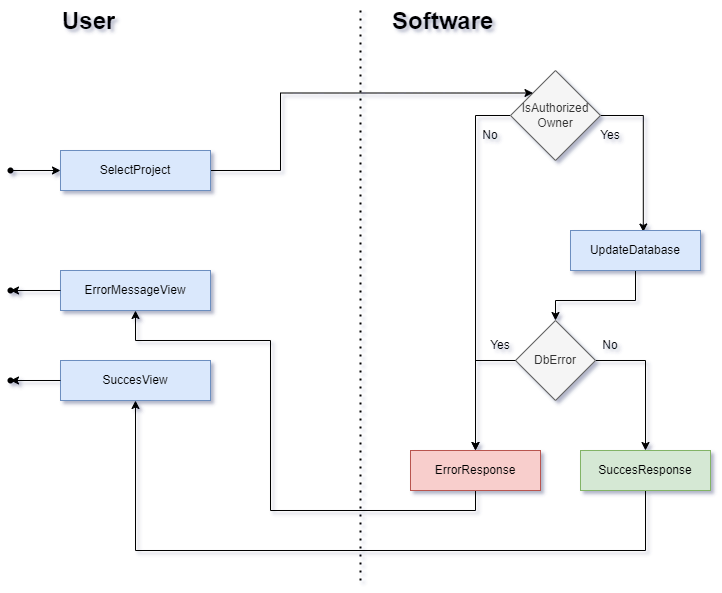

The diagram above was exported from draw.io. Its source (the exported page's mxGraphModel, read from the mxfile embedded in the PNG):
<mxGraphModel dx="1036" dy="606" grid="1" gridSize="10" guides="1" tooltips="1" connect="1" arrows="1" fold="1" page="1" pageScale="1" pageWidth="827" pageHeight="1169" math="0" shadow="0">
  <root>
    <mxCell id="WIyWlLk6GJQsqaUBKTNV-0" />
    <mxCell id="WIyWlLk6GJQsqaUBKTNV-1" parent="WIyWlLk6GJQsqaUBKTNV-0" />
    <mxCell id="aabY8vYiOELEavv-wFIU-2" style="edgeStyle=orthogonalEdgeStyle;rounded=0;orthogonalLoop=1;jettySize=auto;html=1;" parent="WIyWlLk6GJQsqaUBKTNV-1" source="aabY8vYiOELEavv-wFIU-4" target="aabY8vYiOELEavv-wFIU-8" edge="1">
      <mxGeometry relative="1" as="geometry">
        <Array as="points">
          <mxPoint x="485" y="155" />
        </Array>
      </mxGeometry>
    </mxCell>
    <mxCell id="aabY8vYiOELEavv-wFIU-3" style="edgeStyle=orthogonalEdgeStyle;rounded=0;orthogonalLoop=1;jettySize=auto;html=1;entryX=0.56;entryY=0.038;entryDx=0;entryDy=0;entryPerimeter=0;" parent="WIyWlLk6GJQsqaUBKTNV-1" source="aabY8vYiOELEavv-wFIU-4" target="aabY8vYiOELEavv-wFIU-11" edge="1">
      <mxGeometry relative="1" as="geometry">
        <mxPoint x="650" y="260" as="targetPoint" />
        <Array as="points">
          <mxPoint x="653" y="155" />
        </Array>
      </mxGeometry>
    </mxCell>
    <mxCell id="aabY8vYiOELEavv-wFIU-4" value="IsAuthorized Owner" style="rhombus;whiteSpace=wrap;html=1;fillColor=#f5f5f5;fontColor=#333333;strokeColor=#666666;rounded=0;" parent="WIyWlLk6GJQsqaUBKTNV-1" vertex="1">
      <mxGeometry x="520" y="110" width="90" height="90" as="geometry" />
    </mxCell>
    <mxCell id="aabY8vYiOELEavv-wFIU-5" style="edgeStyle=orthogonalEdgeStyle;rounded=0;orthogonalLoop=1;jettySize=auto;html=1;exitX=1;exitY=0.5;exitDx=0;exitDy=0;entryX=0;entryY=0;entryDx=0;entryDy=0;" parent="WIyWlLk6GJQsqaUBKTNV-1" source="aabY8vYiOELEavv-wFIU-6" target="aabY8vYiOELEavv-wFIU-4" edge="1">
      <mxGeometry relative="1" as="geometry">
        <Array as="points">
          <mxPoint x="290" y="210" />
          <mxPoint x="290" y="133" />
        </Array>
      </mxGeometry>
    </mxCell>
    <mxCell id="aabY8vYiOELEavv-wFIU-6" value="SelectProject" style="rounded=0;whiteSpace=wrap;html=1;fillColor=#dae8fc;strokeColor=#6c8ebf;" parent="WIyWlLk6GJQsqaUBKTNV-1" vertex="1">
      <mxGeometry x="70" y="190" width="150" height="40" as="geometry" />
    </mxCell>
    <mxCell id="aabY8vYiOELEavv-wFIU-7" style="edgeStyle=orthogonalEdgeStyle;rounded=0;orthogonalLoop=1;jettySize=auto;html=1;exitX=0.5;exitY=1;exitDx=0;exitDy=0;entryX=0.5;entryY=1;entryDx=0;entryDy=0;" parent="WIyWlLk6GJQsqaUBKTNV-1" source="aabY8vYiOELEavv-wFIU-8" target="aabY8vYiOELEavv-wFIU-20" edge="1">
      <mxGeometry relative="1" as="geometry">
        <Array as="points">
          <mxPoint x="485" y="550" />
          <mxPoint x="280" y="550" />
          <mxPoint x="280" y="380" />
          <mxPoint x="145" y="380" />
        </Array>
      </mxGeometry>
    </mxCell>
    <mxCell id="aabY8vYiOELEavv-wFIU-8" value="ErrorResponse" style="rounded=0;whiteSpace=wrap;html=1;fillColor=#f8cecc;strokeColor=#b85450;" parent="WIyWlLk6GJQsqaUBKTNV-1" vertex="1">
      <mxGeometry x="420" y="490" width="130" height="40" as="geometry" />
    </mxCell>
    <mxCell id="aabY8vYiOELEavv-wFIU-9" value="No" style="text;html=1;align=center;verticalAlign=middle;whiteSpace=wrap;rounded=0;" parent="WIyWlLk6GJQsqaUBKTNV-1" vertex="1">
      <mxGeometry x="470" y="160" width="60" height="30" as="geometry" />
    </mxCell>
    <mxCell id="aabY8vYiOELEavv-wFIU-10" style="edgeStyle=orthogonalEdgeStyle;rounded=0;orthogonalLoop=1;jettySize=auto;html=1;exitX=0.5;exitY=1;exitDx=0;exitDy=0;entryX=0.5;entryY=0;entryDx=0;entryDy=0;" parent="WIyWlLk6GJQsqaUBKTNV-1" source="aabY8vYiOELEavv-wFIU-11" target="aabY8vYiOELEavv-wFIU-13" edge="1">
      <mxGeometry relative="1" as="geometry">
        <Array as="points">
          <mxPoint x="645" y="340" />
          <mxPoint x="565" y="340" />
        </Array>
      </mxGeometry>
    </mxCell>
    <mxCell id="aabY8vYiOELEavv-wFIU-11" value="UpdateDatabase" style="rounded=0;whiteSpace=wrap;html=1;fillColor=#dae8fc;strokeColor=#6c8ebf;" parent="WIyWlLk6GJQsqaUBKTNV-1" vertex="1">
      <mxGeometry x="580" y="270" width="130" height="40" as="geometry" />
    </mxCell>
    <mxCell id="aabY8vYiOELEavv-wFIU-12" style="edgeStyle=orthogonalEdgeStyle;rounded=0;orthogonalLoop=1;jettySize=auto;html=1;entryX=0.5;entryY=0;entryDx=0;entryDy=0;" parent="WIyWlLk6GJQsqaUBKTNV-1" source="aabY8vYiOELEavv-wFIU-13" target="aabY8vYiOELEavv-wFIU-18" edge="1">
      <mxGeometry relative="1" as="geometry">
        <Array as="points">
          <mxPoint x="655" y="400" />
        </Array>
      </mxGeometry>
    </mxCell>
    <mxCell id="aabY8vYiOELEavv-wFIU-13" value="DbError" style="rhombus;whiteSpace=wrap;html=1;fillColor=#f5f5f5;fontColor=#333333;strokeColor=#666666;rounded=0;" parent="WIyWlLk6GJQsqaUBKTNV-1" vertex="1">
      <mxGeometry x="525" y="360" width="80" height="80" as="geometry" />
    </mxCell>
    <mxCell id="aabY8vYiOELEavv-wFIU-14" value="Yes" style="text;html=1;align=center;verticalAlign=middle;whiteSpace=wrap;rounded=0;" parent="WIyWlLk6GJQsqaUBKTNV-1" vertex="1">
      <mxGeometry x="590" y="160" width="60" height="30" as="geometry" />
    </mxCell>
    <mxCell id="aabY8vYiOELEavv-wFIU-15" style="edgeStyle=orthogonalEdgeStyle;rounded=0;orthogonalLoop=1;jettySize=auto;html=1;exitX=0.75;exitY=1;exitDx=0;exitDy=0;entryX=0.5;entryY=0;entryDx=0;entryDy=0;" parent="WIyWlLk6GJQsqaUBKTNV-1" source="aabY8vYiOELEavv-wFIU-16" target="aabY8vYiOELEavv-wFIU-8" edge="1">
      <mxGeometry relative="1" as="geometry">
        <Array as="points">
          <mxPoint x="485" y="400" />
        </Array>
      </mxGeometry>
    </mxCell>
    <mxCell id="aabY8vYiOELEavv-wFIU-16" value="Yes" style="text;html=1;align=center;verticalAlign=middle;whiteSpace=wrap;rounded=0;" parent="WIyWlLk6GJQsqaUBKTNV-1" vertex="1">
      <mxGeometry x="480" y="370" width="60" height="30" as="geometry" />
    </mxCell>
    <mxCell id="aabY8vYiOELEavv-wFIU-17" style="edgeStyle=orthogonalEdgeStyle;rounded=0;orthogonalLoop=1;jettySize=auto;html=1;exitX=0.5;exitY=1;exitDx=0;exitDy=0;entryX=0.5;entryY=1;entryDx=0;entryDy=0;" parent="WIyWlLk6GJQsqaUBKTNV-1" source="aabY8vYiOELEavv-wFIU-18" target="aabY8vYiOELEavv-wFIU-21" edge="1">
      <mxGeometry relative="1" as="geometry">
        <Array as="points">
          <mxPoint x="655" y="590" />
          <mxPoint x="145" y="590" />
        </Array>
      </mxGeometry>
    </mxCell>
    <mxCell id="aabY8vYiOELEavv-wFIU-18" value="SuccesResponse" style="rounded=0;whiteSpace=wrap;html=1;fillColor=#d5e8d4;strokeColor=#82b366;" parent="WIyWlLk6GJQsqaUBKTNV-1" vertex="1">
      <mxGeometry x="590" y="490" width="130" height="40" as="geometry" />
    </mxCell>
    <mxCell id="aabY8vYiOELEavv-wFIU-19" value="No" style="text;html=1;align=center;verticalAlign=middle;whiteSpace=wrap;rounded=0;" parent="WIyWlLk6GJQsqaUBKTNV-1" vertex="1">
      <mxGeometry x="590" y="370" width="60" height="30" as="geometry" />
    </mxCell>
    <mxCell id="aabY8vYiOELEavv-wFIU-20" value="ErrorMessageView" style="rounded=0;whiteSpace=wrap;html=1;fillColor=#dae8fc;strokeColor=#6c8ebf;" parent="WIyWlLk6GJQsqaUBKTNV-1" vertex="1">
      <mxGeometry x="70" y="310" width="150" height="40" as="geometry" />
    </mxCell>
    <mxCell id="aabY8vYiOELEavv-wFIU-21" value="SuccesView" style="rounded=0;whiteSpace=wrap;html=1;fillColor=#dae8fc;strokeColor=#6c8ebf;" parent="WIyWlLk6GJQsqaUBKTNV-1" vertex="1">
      <mxGeometry x="70" y="400" width="150" height="40" as="geometry" />
    </mxCell>
    <mxCell id="aabY8vYiOELEavv-wFIU-22" value="" style="endArrow=none;dashed=1;html=1;dashPattern=1 3;strokeWidth=2;rounded=0;" parent="WIyWlLk6GJQsqaUBKTNV-1" edge="1">
      <mxGeometry width="50" height="50" relative="1" as="geometry">
        <mxPoint x="370" y="50" as="sourcePoint" />
        <mxPoint x="370" y="620" as="targetPoint" />
      </mxGeometry>
    </mxCell>
    <mxCell id="aabY8vYiOELEavv-wFIU-23" value="&lt;h1 style=&quot;margin-top: 0px;&quot;&gt;User&lt;/h1&gt;" style="text;html=1;whiteSpace=wrap;overflow=hidden;rounded=0;" parent="WIyWlLk6GJQsqaUBKTNV-1" vertex="1">
      <mxGeometry x="70" y="40" width="180" height="50" as="geometry" />
    </mxCell>
    <mxCell id="aabY8vYiOELEavv-wFIU-24" value="&lt;h1 style=&quot;margin-top: 0px;&quot;&gt;Software&lt;/h1&gt;" style="text;html=1;whiteSpace=wrap;overflow=hidden;rounded=0;" parent="WIyWlLk6GJQsqaUBKTNV-1" vertex="1">
      <mxGeometry x="400" y="40" width="180" height="50" as="geometry" />
    </mxCell>
    <mxCell id="aabY8vYiOELEavv-wFIU-25" style="edgeStyle=orthogonalEdgeStyle;orthogonalLoop=1;jettySize=auto;html=1;entryX=0;entryY=0.5;entryDx=0;entryDy=0;" parent="WIyWlLk6GJQsqaUBKTNV-1" source="aabY8vYiOELEavv-wFIU-26" target="aabY8vYiOELEavv-wFIU-6" edge="1">
      <mxGeometry relative="1" as="geometry">
        <mxPoint x="20" y="210" as="sourcePoint" />
        <mxPoint x="70" y="130" as="targetPoint" />
      </mxGeometry>
    </mxCell>
    <mxCell id="aabY8vYiOELEavv-wFIU-27" value="" style="shape=waypoint;sketch=0;fillStyle=solid;size=6;pointerEvents=1;points=[];fillColor=none;resizable=0;rotatable=0;perimeter=centerPerimeter;snapToPoint=1;" parent="WIyWlLk6GJQsqaUBKTNV-1" vertex="1">
      <mxGeometry x="10" y="320" width="20" height="20" as="geometry" />
    </mxCell>
    <mxCell id="aabY8vYiOELEavv-wFIU-28" value="" style="shape=waypoint;sketch=0;fillStyle=solid;size=6;pointerEvents=1;points=[];fillColor=none;resizable=0;rotatable=0;perimeter=centerPerimeter;snapToPoint=1;" parent="WIyWlLk6GJQsqaUBKTNV-1" vertex="1">
      <mxGeometry x="10" y="410" width="20" height="20" as="geometry" />
    </mxCell>
    <mxCell id="aabY8vYiOELEavv-wFIU-29" style="edgeStyle=orthogonalEdgeStyle;orthogonalLoop=1;jettySize=auto;html=1;exitX=0;exitY=0.5;exitDx=0;exitDy=0;entryX=0.836;entryY=0.588;entryDx=0;entryDy=0;entryPerimeter=0;" parent="WIyWlLk6GJQsqaUBKTNV-1" source="aabY8vYiOELEavv-wFIU-21" target="aabY8vYiOELEavv-wFIU-28" edge="1">
      <mxGeometry relative="1" as="geometry" />
    </mxCell>
    <mxCell id="aabY8vYiOELEavv-wFIU-30" style="edgeStyle=orthogonalEdgeStyle;orthogonalLoop=1;jettySize=auto;html=1;exitX=0;exitY=0.5;exitDx=0;exitDy=0;entryX=0.836;entryY=0.497;entryDx=0;entryDy=0;entryPerimeter=0;" parent="WIyWlLk6GJQsqaUBKTNV-1" source="aabY8vYiOELEavv-wFIU-20" target="aabY8vYiOELEavv-wFIU-27" edge="1">
      <mxGeometry relative="1" as="geometry" />
    </mxCell>
    <mxCell id="eI66p3F1mqZY3TlZL7eg-0" value="" style="edgeStyle=orthogonalEdgeStyle;orthogonalLoop=1;jettySize=auto;html=1;entryDx=0;entryDy=0;" parent="WIyWlLk6GJQsqaUBKTNV-1" target="aabY8vYiOELEavv-wFIU-26" edge="1">
      <mxGeometry relative="1" as="geometry">
        <mxPoint x="20" y="210" as="sourcePoint" />
        <mxPoint x="70" y="210" as="targetPoint" />
      </mxGeometry>
    </mxCell>
    <mxCell id="aabY8vYiOELEavv-wFIU-26" value="" style="shape=waypoint;sketch=0;fillStyle=solid;size=6;pointerEvents=1;points=[];fillColor=none;resizable=0;rotatable=0;perimeter=centerPerimeter;snapToPoint=1;" parent="WIyWlLk6GJQsqaUBKTNV-1" vertex="1">
      <mxGeometry x="10" y="200" width="20" height="20" as="geometry" />
    </mxCell>
  </root>
</mxGraphModel>